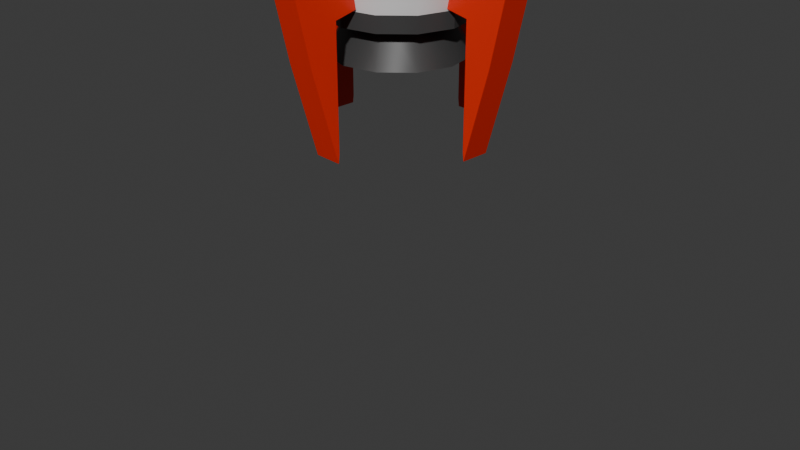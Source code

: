 # Source: Rocket.blend  (saved by Blender 4.4.30; exported with 4.5.12 LTS)
import bpy
from mathutils import Matrix  # noqa: F401  (used for matrix-valued properties, if any)

bpy.ops.wm.read_factory_settings(use_empty=True)
scene = bpy.context.scene
scene.name = 'Scene'

# ---- collections
col_collection = bpy.data.collections.new('Collection'); scene.collection.children.link(col_collection)

# ---- materials (node trees are filled in below, after node groups)
mat_material_001 = bpy.data.materials.new('Material.001')
mat_material_004 = bpy.data.materials.new('Material.004')
mat_material_002 = bpy.data.materials.new('Material.002')
mat_material_003 = bpy.data.materials.new('Material.003')

# ---- node groups
ng_smooth_by_angle = bpy.data.node_groups.new('Smooth by Angle', 'GeometryNodeTree')
_s = ng_smooth_by_angle.interface.new_socket(name='Mesh', in_out='OUTPUT', socket_type='NodeSocketGeometry')
_s = ng_smooth_by_angle.interface.new_socket(name='Mesh', in_out='INPUT', socket_type='NodeSocketGeometry')
_s = ng_smooth_by_angle.interface.new_socket(name='Angle', in_out='INPUT', socket_type='NodeSocketFloat')
_s.subtype = 'ANGLE'
_s.default_value = 0.5236
_s.min_value = 0.0
_s.max_value = 3.142
_s.description = 'Maximum face angle for smooth edges'
_s = ng_smooth_by_angle.interface.new_socket(name='Ignore Sharpness', in_out='INPUT', socket_type='NodeSocketBool')
_s.force_non_field = True
ng_smooth_by_angle.description = 'Set the sharpness of mesh edges based on the angle between the neighboring faces'
ng_smooth_by_angle.is_modifier = True
_N = ng_smooth_by_angle.nodes; _L = ng_smooth_by_angle.links
n0 = _N.new('GeometryNodeSetShadeSmooth'); n0.name = 'Set Shade Smooth'; n0.location = (120, -80)
n0.domain = 'EDGE'
n1 = _N.new('GeometryNodeSetShadeSmooth'); n1.name = 'Set Shade Smooth.001'; n1.location = (300, -80)
n2 = _N.new('NodeGroupOutput'); n2.name = 'Group Output'; n2.location = (480, -80)
n3 = _N.new('GeometryNodeInputMeshEdgeAngle'); n3.name = 'Edge Angle'; n3.location = (-440, -240)
n4 = _N.new('NodeGroupInput'); n4.name = 'Group Input'; n4.location = (-80, -80)
n5 = _N.new('GeometryNodeInputEdgeSmooth'); n5.name = 'Is Edge Smooth'; n5.location = (-260, -120)
n6 = _N.new('GeometryNodeInputShadeSmooth'); n6.name = 'Is Shade Smooth'; n6.location = (-440, -397)
n7 = _N.new('FunctionNodeCompare'); n7.name = 'Compare'; n7.location = (-260, -260)
n7.operation = 'LESS_EQUAL'
n7.inputs[6].default_value = (0.0, 0.0, 0.0, 0.0)
n7.inputs[7].default_value = (0.0, 0.0, 0.0, 0.0)
n8 = _N.new('FunctionNodeBooleanMath'); n8.name = 'Boolean Math.001'; n8.location = (-80, -260)
n9 = _N.new('NodeGroupInput'); n9.name = 'Group Input.001'; n9.location = (-440, -329)
n10 = _N.new('NodeGroupInput'); n10.name = 'Group Input.002'; n10.location = (-259, -189)
n11 = _N.new('FunctionNodeBooleanMath'); n11.name = 'Boolean Math'; n11.location = (-80, -149)
n11.operation = 'OR'
n12 = _N.new('FunctionNodeBooleanMath'); n12.name = 'Boolean Math.002'; n12.location = (-260, -380)
n12.operation = 'OR'
n13 = _N.new('NodeGroupInput'); n13.name = 'Group Input.003'; n13.location = (-440, -460)
_L.new(n3.outputs[0], n7.inputs[0])
_L.new(n1.outputs[0], n2.inputs[0])
_L.new(n9.outputs[1], n7.inputs[1])
_L.new(n7.outputs[0], n8.inputs[0])
_L.new(n4.outputs[0], n0.inputs[0])
_L.new(n0.outputs[0], n1.inputs[0])
_L.new(n8.outputs[0], n0.inputs[2])
_L.new(n10.outputs[2], n11.inputs[1])
_L.new(n5.outputs[0], n11.inputs[0])
_L.new(n11.outputs[0], n0.inputs[1])
_L.new(n13.outputs[2], n12.inputs[1])
_L.new(n6.outputs[0], n12.inputs[0])
_L.new(n12.outputs[0], n8.inputs[1])
n2.is_active_output = True

# ---- material node trees
mat_material_001.use_nodes = True; mat_material_001.node_tree.nodes.clear()
_N = mat_material_001.node_tree.nodes; _L = mat_material_001.node_tree.links
n0 = _N.new('ShaderNodeBsdfPrincipled'); n0.name = 'Principled BSDF'; n0.location = (10, 300)
n1 = _N.new('ShaderNodeOutputMaterial'); n1.name = 'Material Output'; n1.location = (300, 300)
_L.new(n0.outputs[0], n1.inputs[0])
n1.is_active_output = True
mat_material_004.use_nodes = True; mat_material_004.node_tree.nodes.clear()
_N = mat_material_004.node_tree.nodes; _L = mat_material_004.node_tree.links
n0 = _N.new('ShaderNodeBsdfPrincipled'); n0.name = 'Principled BSDF'; n0.location = (10, 300)
n0.inputs[0].default_value = (0.04444, 0.04444, 0.04444, 1.0)
n1 = _N.new('ShaderNodeOutputMaterial'); n1.name = 'Material Output'; n1.location = (300, 300)
_L.new(n0.outputs[0], n1.inputs[0])
n1.is_active_output = True
mat_material_002.use_nodes = True; mat_material_002.node_tree.nodes.clear()
_N = mat_material_002.node_tree.nodes; _L = mat_material_002.node_tree.links
n0 = _N.new('ShaderNodeBsdfPrincipled'); n0.name = 'Principled BSDF'; n0.location = (10, 300)
n0.inputs[0].default_value = (0.02887, 0.5978, 0.8003, 1.0)
n1 = _N.new('ShaderNodeOutputMaterial'); n1.name = 'Material Output'; n1.location = (300, 300)
_L.new(n0.outputs[0], n1.inputs[0])
n1.is_active_output = True
mat_material_003.use_nodes = True; mat_material_003.node_tree.nodes.clear()
_N = mat_material_003.node_tree.nodes; _L = mat_material_003.node_tree.links
n0 = _N.new('ShaderNodeBsdfPrincipled'); n0.name = 'Principled BSDF'; n0.location = (10, 300)
n0.inputs[0].default_value = (0.8006, 0.01949, 0.0, 1.0)
n1 = _N.new('ShaderNodeOutputMaterial'); n1.name = 'Material Output'; n1.location = (300, 300)
_L.new(n0.outputs[0], n1.inputs[0])
n1.is_active_output = True

# ---- world
world_world = bpy.data.worlds.new('World'); scene.world = world_world
world_world.use_nodes = True; world_world.node_tree.nodes.clear()
_N = world_world.node_tree.nodes; _L = world_world.node_tree.links
n0 = _N.new('ShaderNodeOutputWorld'); n0.name = 'World Output'; n0.location = (300, 300)
n1 = _N.new('ShaderNodeBackground'); n1.name = 'Background'; n1.location = (10, 300)
n1.inputs[0].default_value = (0.05088, 0.05088, 0.05088, 1.0)
_L.new(n1.outputs[0], n0.inputs[0])
n0.is_active_output = True
world_world.color = (0.05088, 0.05088, 0.05088)
world_world.sun_shadow_jitter_overblur = 0.0

# ---- cameras
cam_camera = bpy.data.cameras.new('Camera')
cam_camera.clip_end = 100.0
cam_camera.ortho_scale = 7.314

# ---- meshes
me_cylinder_003 = bpy.data.meshes.new('Cylinder.003')
me_cylinder_003.from_pydata([(1.605e-09, 0.6768, -1.0), (0.0, 1.0, 0.337), (0.3384, 0.5862, -1.0), (0.5, 0.866, 0.337), (0.5862, 0.3384, -1.0), (0.866, 0.5, 0.337), (0.6768, -1.605e-09, -1.0), (1.0, 0.0, 0.337), (0.5862, -0.3384, -1.0), (0.866, -0.5, 0.337), (0.3384, -0.5862, -1.0), (0.5, -0.866, 0.337), (1.605e-09, -0.6768, -1.0), (0.0, -1.0, 0.337), (-0.3384, -0.5862, -1.0), (-0.5, -0.866, 0.337), (-0.5862, -0.3384, -1.0), (-0.866, -0.5, 0.337), (-0.6768, -1.605e-09, -1.0), (-1.0, 0.0, 0.337), (-0.5862, 0.3384, -1.0), (-0.866, 0.5, 0.337), (-0.3384, 0.5862, -1.0), (-0.5, 0.866, 0.337), (0.3463, 0.5999, 1.534), (1.527e-09, 0.6927, 1.534), (0.5999, 0.3463, 1.534), (0.6927, -1.527e-09, 1.534), (0.5999, -0.3463, 1.534), (0.3463, -0.5999, 1.534), (1.527e-09, -0.6927, 1.534), (-0.3463, -0.5999, 1.534), (-0.5999, -0.3463, 1.534), (-0.6927, -1.527e-09, 1.534), (-0.5999, 0.3463, 1.534), (-0.3463, 0.5999, 1.534)], [], [(0, 1, 3, 2), (2, 3, 5, 4), (4, 5, 7, 6), (6, 7, 9, 8), (8, 9, 11, 10), (10, 11, 13, 12), (12, 13, 15, 14), (14, 15, 17, 16), (16, 17, 19, 18), (18, 19, 21, 20), (9, 7, 27, 28), (20, 21, 23, 22), (22, 23, 1, 0), (0, 2, 4, 6, 8, 10, 12, 14, 16, 18, 20, 22), (24, 25, 35, 34, 33, 32, 31, 30, 29, 28, 27, 26), (1, 23, 35, 25), (3, 1, 25, 24), (7, 5, 26, 27), (23, 21, 34, 35), (5, 3, 24, 26), (21, 19, 33, 34), (19, 17, 32, 33), (17, 15, 31, 32), (15, 13, 30, 31), (13, 11, 29, 30), (11, 9, 28, 29)])
me_cylinder_003.polygons.foreach_set('use_smooth', [True] * 26)
_uv = me_cylinder_003.uv_layers.new(name='UVMap')
_uv.uv.foreach_set('vector', [1.0, 0.5, 1.0, 1.0, 0.9167, 1.0, 0.9167, 0.5, 0.9167, 0.5, 0.9167, 1.0, 0.8333, 1.0, 0.8333, 0.5, 0.8333, 0.5, 0.8333, 1.0, 0.75, 1.0, 0.75, 0.5, 0.75, 0.5, 0.75, 1.0, 0.6667, 1.0, 0.6667, 0.5, 0.6667, 0.5, 0.6667, 1.0, 0.5833, 1.0, 0.5833, 0.5, 0.5833, 0.5, 0.5833, 1.0, 0.5, 1.0, 0.5, 0.5, 0.5, 0.5, 0.5, 1.0, 0.4167, 1.0, 0.4167, 0.5, 0.4167, 0.5, 0.4167, 1.0, 0.3333, 1.0, 0.3333, 0.5, 0.3333, 0.5, 0.3333, 1.0, 0.25, 1.0, 0.25, 0.5, 0.25, 0.5, 0.25, 1.0, 0.1667, 1.0, 0.1667, 0.5, 0.6667, 1.0, 0.75, 1.0, 0.75, 1.0, 0.6667, 1.0, 0.1667, 0.5, 0.1667, 1.0, 0.08333, 1.0, 0.08333, 0.5, 0.08333, 0.5, 0.08333, 1.0, 7.451e-08, 1.0, 7.451e-08, 0.5, 0.75, 0.49, 0.87, 0.4578, 0.9578, 0.37, 0.99, 0.25, 0.9578, 0.13, 0.87, 0.04215, 0.75, 0.01, 0.63, 0.04215, 0.5422, 0.13, 0.51, 0.25, 0.5422, 0.37, 0.63, 0.4578, 0.37, 0.4578, 0.25, 0.49, 0.13, 0.4578, 0.04215, 0.37, 0.01, 0.25, 0.04215, 0.13, 0.13, 0.04215, 0.25, 0.01, 0.37, 0.04215, 0.4578, 0.13, 0.49, 0.25, 0.4578, 0.37, 7.451e-08, 1.0, 0.08333, 1.0, 0.08333, 1.0, 7.451e-08, 1.0, 0.9167, 1.0, 1.0, 1.0, 1.0, 1.0, 0.9167, 1.0, 0.75, 1.0, 0.8333, 1.0, 0.8333, 1.0, 0.75, 1.0, 0.08333, 1.0, 0.1667, 1.0, 0.1667, 1.0, 0.08333, 1.0, 0.8333, 1.0, 0.9167, 1.0, 0.9167, 1.0, 0.8333, 1.0, 0.1667, 1.0, 0.25, 1.0, 0.25, 1.0, 0.1667, 1.0, 0.25, 1.0, 0.3333, 1.0, 0.3333, 1.0, 0.25, 1.0, 0.3333, 1.0, 0.4167, 1.0, 0.4167, 1.0, 0.3333, 1.0, 0.4167, 1.0, 0.5, 1.0, 0.5, 1.0, 0.4167, 1.0, 0.5, 1.0, 0.5833, 1.0, 0.5833, 1.0, 0.5, 1.0, 0.5833, 1.0, 0.6667, 1.0, 0.6667, 1.0, 0.5833, 1.0])
me_cylinder_003.materials.append(mat_material_001)
me_cylinder_003.update()
me_cone = bpy.data.meshes.new('Cone')
me_cone.from_pydata([(0.0, 1.0, -1.0), (0.5, 0.866, -1.0), (0.866, 0.5, -1.0), (1.0, 0.0, -1.0), (0.866, -0.5, -1.0), (0.5, -0.866, -1.0), (0.0, -1.0, -1.0), (-0.5, -0.866, -1.0), (-0.866, -0.5, -1.0), (-1.0, 0.0, -1.0), (-0.866, 0.5, -1.0), (-0.5, 0.866, -1.0), (0.0, 0.0, 1.0)], [], [(0, 12, 1), (1, 12, 2), (2, 12, 3), (3, 12, 4), (4, 12, 5), (5, 12, 6), (6, 12, 7), (7, 12, 8), (8, 12, 9), (9, 12, 10), (0, 1, 2, 3, 4, 5, 6, 7, 8, 9, 10, 11), (10, 12, 11), (11, 12, 0)])
me_cone.polygons.foreach_set('use_smooth', [True] * 13)
_uv = me_cone.uv_layers.new(name='UVMap')
_uv.uv.foreach_set('vector', [0.25, 0.49, 0.25, 0.25, 0.37, 0.4578, 0.37, 0.4578, 0.25, 0.25, 0.4578, 0.37, 0.4578, 0.37, 0.25, 0.25, 0.49, 0.25, 0.49, 0.25, 0.25, 0.25, 0.4578, 0.13, 0.4578, 0.13, 0.25, 0.25, 0.37, 0.04215, 0.37, 0.04215, 0.25, 0.25, 0.25, 0.01, 0.25, 0.01, 0.25, 0.25, 0.13, 0.04215, 0.13, 0.04215, 0.25, 0.25, 0.04215, 0.13, 0.04215, 0.13, 0.25, 0.25, 0.01, 0.25, 0.01, 0.25, 0.25, 0.25, 0.04215, 0.37, 0.75, 0.49, 0.87, 0.4578, 0.9578, 0.37, 0.99, 0.25, 0.9578, 0.13, 0.87, 0.04215, 0.75, 0.01, 0.63, 0.04215, 0.5422, 0.13, 0.51, 0.25, 0.5422, 0.37, 0.63, 0.4578, 0.04215, 0.37, 0.25, 0.25, 0.13, 0.4578, 0.13, 0.4578, 0.25, 0.25, 0.25, 0.49])
me_cone.materials.append(mat_material_004)
me_cone.update()
me_cylinder_004 = bpy.data.meshes.new('Cylinder.004')
me_cylinder_004.from_pydata([(3.759e-09, 0.8896, -0.3769), (1.044e-09, 0.6142, 0.1522), (0.4448, 0.7704, -0.3769), (0.3071, 0.5319, 0.1522), (0.7704, 0.4448, -0.3769), (0.5319, 0.3071, 0.1522), (0.8896, 6.324e-09, -0.3769), (0.6142, -2.087e-09, 0.1522), (0.7704, -0.4448, -0.3769), (0.5319, -0.3071, 0.1522), (0.4448, -0.7704, -0.3769), (0.3071, -0.5319, 0.1522), (3.759e-09, -0.8896, -0.3769), (1.044e-09, -0.6142, 0.1522), (-0.4448, -0.7704, -0.3769), (-0.3071, -0.5319, 0.1522), (-0.7704, -0.4448, -0.3769), (-0.5319, -0.3071, 0.1522), (-0.8896, 6.324e-09, -0.3769), (-0.6142, -2.087e-09, 0.1522), (-0.7704, 0.4448, -0.3769), (-0.5319, 0.3071, 0.1522), (-0.4448, 0.7704, -0.3769), (-0.3071, 0.5319, 0.1522)], [], [(0, 1, 3, 2), (2, 3, 5, 4), (4, 5, 7, 6), (6, 7, 9, 8), (8, 9, 11, 10), (10, 11, 13, 12), (12, 13, 15, 14), (14, 15, 17, 16), (16, 17, 19, 18), (18, 19, 21, 20), (3, 1, 23, 21, 19, 17, 15, 13, 11, 9, 7, 5), (20, 21, 23, 22), (22, 23, 1, 0), (0, 2, 4, 6, 8, 10, 12, 14, 16, 18, 20, 22)])
me_cylinder_004.polygons.foreach_set('use_smooth', [True] * 14)
_uv = me_cylinder_004.uv_layers.new(name='UVMap')
_uv.uv.foreach_set('vector', [1.0, 0.5, 1.0, 1.0, 0.9167, 1.0, 0.9167, 0.5, 0.9167, 0.5, 0.9167, 1.0, 0.8333, 1.0, 0.8333, 0.5, 0.8333, 0.5, 0.8333, 1.0, 0.75, 1.0, 0.75, 0.5, 0.75, 0.5, 0.75, 1.0, 0.6667, 1.0, 0.6667, 0.5, 0.6667, 0.5, 0.6667, 1.0, 0.5833, 1.0, 0.5833, 0.5, 0.5833, 0.5, 0.5833, 1.0, 0.5, 1.0, 0.5, 0.5, 0.5, 0.5, 0.5, 1.0, 0.4167, 1.0, 0.4167, 0.5, 0.4167, 0.5, 0.4167, 1.0, 0.3333, 1.0, 0.3333, 0.5, 0.3333, 0.5, 0.3333, 1.0, 0.25, 1.0, 0.25, 0.5, 0.25, 0.5, 0.25, 1.0, 0.1667, 1.0, 0.1667, 0.5, 0.37, 0.4578, 0.25, 0.49, 0.13, 0.4578, 0.04215, 0.37, 0.01, 0.25, 0.04215, 0.13, 0.13, 0.04215, 0.25, 0.01, 0.37, 0.04215, 0.4578, 0.13, 0.49, 0.25, 0.4578, 0.37, 0.1667, 0.5, 0.1667, 1.0, 0.08333, 1.0, 0.08333, 0.5, 0.08333, 0.5, 0.08333, 1.0, 7.451e-08, 1.0, 7.451e-08, 0.5, 0.75, 0.49, 0.87, 0.4578, 0.9578, 0.37, 0.99, 0.25, 0.9578, 0.13, 0.87, 0.04215, 0.75, 0.01, 0.63, 0.04215, 0.5422, 0.13, 0.51, 0.25, 0.5422, 0.37, 0.63, 0.4578])
me_cylinder_004.materials.append(mat_material_004)
me_cylinder_004.update()
me_cylinder_006 = bpy.data.meshes.new('Cylinder.006')
me_cylinder_006.from_pydata([(0.0, 1.0, -1.0), (0.0, 1.0, 1.0), (0.5, 0.866, -1.0), (0.5, 0.866, 1.0), (0.866, 0.5, -1.0), (0.866, 0.5, 1.0), (1.0, 0.0, -1.0), (1.0, 0.0, 1.0), (0.866, -0.5, -1.0), (0.866, -0.5, 1.0), (0.5, -0.866, -1.0), (0.5, -0.866, 1.0), (0.0, -1.0, -1.0), (0.0, -1.0, 1.0), (-0.5, -0.866, -1.0), (-0.5, -0.866, 1.0), (-0.866, -0.5, -1.0), (-0.866, -0.5, 1.0), (-1.0, 0.0, -1.0), (-1.0, 0.0, 1.0), (-0.866, 0.5, -1.0), (-0.866, 0.5, 1.0), (-0.5, 0.866, -1.0), (-0.5, 0.866, 1.0)], [], [(0, 1, 3, 2), (2, 3, 5, 4), (4, 5, 7, 6), (6, 7, 9, 8), (8, 9, 11, 10), (10, 11, 13, 12), (12, 13, 15, 14), (14, 15, 17, 16), (16, 17, 19, 18), (18, 19, 21, 20), (3, 1, 23, 21, 19, 17, 15, 13, 11, 9, 7, 5), (20, 21, 23, 22), (22, 23, 1, 0), (0, 2, 4, 6, 8, 10, 12, 14, 16, 18, 20, 22)])
me_cylinder_006.polygons.foreach_set('use_smooth', [True] * 14)
_uv = me_cylinder_006.uv_layers.new(name='UVMap')
_uv.uv.foreach_set('vector', [1.0, 0.5, 1.0, 1.0, 0.9167, 1.0, 0.9167, 0.5, 0.9167, 0.5, 0.9167, 1.0, 0.8333, 1.0, 0.8333, 0.5, 0.8333, 0.5, 0.8333, 1.0, 0.75, 1.0, 0.75, 0.5, 0.75, 0.5, 0.75, 1.0, 0.6667, 1.0, 0.6667, 0.5, 0.6667, 0.5, 0.6667, 1.0, 0.5833, 1.0, 0.5833, 0.5, 0.5833, 0.5, 0.5833, 1.0, 0.5, 1.0, 0.5, 0.5, 0.5, 0.5, 0.5, 1.0, 0.4167, 1.0, 0.4167, 0.5, 0.4167, 0.5, 0.4167, 1.0, 0.3333, 1.0, 0.3333, 0.5, 0.3333, 0.5, 0.3333, 1.0, 0.25, 1.0, 0.25, 0.5, 0.25, 0.5, 0.25, 1.0, 0.1667, 1.0, 0.1667, 0.5, 0.37, 0.4578, 0.25, 0.49, 0.13, 0.4578, 0.04215, 0.37, 0.01, 0.25, 0.04215, 0.13, 0.13, 0.04215, 0.25, 0.01, 0.37, 0.04215, 0.4578, 0.13, 0.49, 0.25, 0.4578, 0.37, 0.1667, 0.5, 0.1667, 1.0, 0.08333, 1.0, 0.08333, 0.5, 0.08333, 0.5, 0.08333, 1.0, 7.451e-08, 1.0, 7.451e-08, 0.5, 0.75, 0.49, 0.87, 0.4578, 0.9578, 0.37, 0.99, 0.25, 0.9578, 0.13, 0.87, 0.04215, 0.75, 0.01, 0.63, 0.04215, 0.5422, 0.13, 0.51, 0.25, 0.5422, 0.37, 0.63, 0.4578])
me_cylinder_006.materials.append(mat_material_002)
me_cylinder_006.update()
me_cube_004 = bpy.data.meshes.new('Cube.004')
me_cube_004.from_pydata([(-1.0, 3.383, 1.176), (-1.088, 4.327, 1.263), (-1.0, 3.737, 0.64), (-1.088, 4.734, 0.6898), (1.0, 3.383, 1.176), (0.9121, 4.327, 1.263), (1.0, 3.737, 0.64), (0.9121, 4.734, 0.6898), (-1.0, 2.55, 0.2497), (-1.0, 1.904, 0.9262), (1.0, 2.55, 0.2497), (1.0, 1.904, 0.9262), (1.0, 3.737, -0.6082), (-1.0, 3.737, -0.6082), (1.0, 3.692, -0.6956), (-1.0, 3.692, -0.6956)], [], [(0, 1, 3, 2), (2, 3, 7, 6), (6, 7, 5, 4), (4, 5, 1, 0), (6, 10, 14, 12), (7, 3, 1, 5), (8, 10, 11, 9), (0, 2, 8, 9), (6, 4, 11, 10), (4, 0, 9, 11), (13, 12, 14, 15), (8, 2, 13, 15), (2, 6, 12, 13), (10, 8, 15, 14)])
me_cube_004.polygons.foreach_set('use_smooth', [True] * 14)
_uv = me_cube_004.uv_layers.new(name='UVMap')
_uv.uv.foreach_set('vector', [0.375, 0.0, 0.625, 0.0, 0.625, 0.25, 0.375, 0.25, 0.375, 0.25, 0.625, 0.25, 0.625, 0.5, 0.375, 0.5, 0.375, 0.5, 0.625, 0.5, 0.625, 0.75, 0.375, 0.75, 0.375, 0.75, 0.625, 0.75, 0.625, 1.0, 0.375, 1.0, 0.375, 0.5, 0.375, 0.5, 0.375, 0.5, 0.375, 0.5, 0.625, 0.5, 0.875, 0.5, 0.875, 0.75, 0.625, 0.75, 0.125, 0.5, 0.375, 0.5, 0.375, 0.75, 0.125, 0.75, 0.375, 0.0, 0.375, 0.25, 0.375, 0.25, 0.375, 0.0, 0.375, 0.5, 0.375, 0.75, 0.375, 0.75, 0.375, 0.5, 0.375, 0.75, 0.375, 1.0, 0.375, 1.0, 0.375, 0.75, 0.375, 0.25, 0.375, 0.5, 0.375, 0.5, 0.375, 0.25, 0.375, 0.25, 0.375, 0.25, 0.375, 0.25, 0.375, 0.25, 0.375, 0.25, 0.375, 0.5, 0.375, 0.5, 0.375, 0.25, 0.375, 0.5, 0.125, 0.5, 0.125, 0.5, 0.375, 0.5])
me_cube_004.materials.append(mat_material_003)
me_cube_004.update()
me_cube_005 = bpy.data.meshes.new('Cube.005')
me_cube_005.from_pydata([(-1.0, 3.383, 1.176), (-1.088, 4.327, 1.263), (-1.0, 3.737, 0.64), (-1.088, 4.734, 0.6898), (1.0, 3.383, 1.176), (0.9121, 4.327, 1.263), (1.0, 3.737, 0.64), (0.9121, 4.734, 0.6898), (-1.0, 2.55, 0.2497), (-1.0, 1.904, 0.9262), (1.0, 2.55, 0.2497), (1.0, 1.904, 0.9262), (1.0, 3.737, -0.6082), (-1.0, 3.737, -0.6082), (1.0, 3.692, -0.6956), (-1.0, 3.692, -0.6956)], [], [(0, 1, 3, 2), (2, 3, 7, 6), (6, 7, 5, 4), (4, 5, 1, 0), (6, 10, 14, 12), (7, 3, 1, 5), (8, 10, 11, 9), (0, 2, 8, 9), (6, 4, 11, 10), (4, 0, 9, 11), (13, 12, 14, 15), (8, 2, 13, 15), (2, 6, 12, 13), (10, 8, 15, 14)])
me_cube_005.polygons.foreach_set('use_smooth', [True] * 14)
_uv = me_cube_005.uv_layers.new(name='UVMap')
_uv.uv.foreach_set('vector', [0.375, 0.0, 0.625, 0.0, 0.625, 0.25, 0.375, 0.25, 0.375, 0.25, 0.625, 0.25, 0.625, 0.5, 0.375, 0.5, 0.375, 0.5, 0.625, 0.5, 0.625, 0.75, 0.375, 0.75, 0.375, 0.75, 0.625, 0.75, 0.625, 1.0, 0.375, 1.0, 0.375, 0.5, 0.375, 0.5, 0.375, 0.5, 0.375, 0.5, 0.625, 0.5, 0.875, 0.5, 0.875, 0.75, 0.625, 0.75, 0.125, 0.5, 0.375, 0.5, 0.375, 0.75, 0.125, 0.75, 0.375, 0.0, 0.375, 0.25, 0.375, 0.25, 0.375, 0.0, 0.375, 0.5, 0.375, 0.75, 0.375, 0.75, 0.375, 0.5, 0.375, 0.75, 0.375, 1.0, 0.375, 1.0, 0.375, 0.75, 0.375, 0.25, 0.375, 0.5, 0.375, 0.5, 0.375, 0.25, 0.375, 0.25, 0.375, 0.25, 0.375, 0.25, 0.375, 0.25, 0.375, 0.25, 0.375, 0.5, 0.375, 0.5, 0.375, 0.25, 0.375, 0.5, 0.125, 0.5, 0.125, 0.5, 0.375, 0.5])
me_cube_005.materials.append(mat_material_003)
me_cube_005.update()
me_cube_006 = bpy.data.meshes.new('Cube.006')
me_cube_006.from_pydata([(-1.0, 3.383, 1.176), (-1.088, 4.327, 1.263), (-1.0, 3.737, 0.64), (-1.088, 4.734, 0.6898), (1.0, 3.383, 1.176), (0.9121, 4.327, 1.263), (1.0, 3.737, 0.64), (0.9121, 4.734, 0.6898), (-1.0, 2.55, 0.2497), (-1.0, 1.904, 0.9262), (1.0, 2.55, 0.2497), (1.0, 1.904, 0.9262), (1.0, 3.737, -0.6082), (-1.0, 3.737, -0.6082), (1.0, 3.692, -0.6956), (-1.0, 3.692, -0.6956)], [], [(0, 1, 3, 2), (2, 3, 7, 6), (6, 7, 5, 4), (4, 5, 1, 0), (6, 10, 14, 12), (7, 3, 1, 5), (8, 10, 11, 9), (0, 2, 8, 9), (6, 4, 11, 10), (4, 0, 9, 11), (13, 12, 14, 15), (8, 2, 13, 15), (2, 6, 12, 13), (10, 8, 15, 14)])
me_cube_006.polygons.foreach_set('use_smooth', [True] * 14)
_uv = me_cube_006.uv_layers.new(name='UVMap')
_uv.uv.foreach_set('vector', [0.375, 0.0, 0.625, 0.0, 0.625, 0.25, 0.375, 0.25, 0.375, 0.25, 0.625, 0.25, 0.625, 0.5, 0.375, 0.5, 0.375, 0.5, 0.625, 0.5, 0.625, 0.75, 0.375, 0.75, 0.375, 0.75, 0.625, 0.75, 0.625, 1.0, 0.375, 1.0, 0.375, 0.5, 0.375, 0.5, 0.375, 0.5, 0.375, 0.5, 0.625, 0.5, 0.875, 0.5, 0.875, 0.75, 0.625, 0.75, 0.125, 0.5, 0.375, 0.5, 0.375, 0.75, 0.125, 0.75, 0.375, 0.0, 0.375, 0.25, 0.375, 0.25, 0.375, 0.0, 0.375, 0.5, 0.375, 0.75, 0.375, 0.75, 0.375, 0.5, 0.375, 0.75, 0.375, 1.0, 0.375, 1.0, 0.375, 0.75, 0.375, 0.25, 0.375, 0.5, 0.375, 0.5, 0.375, 0.25, 0.375, 0.25, 0.375, 0.25, 0.375, 0.25, 0.375, 0.25, 0.375, 0.25, 0.375, 0.5, 0.375, 0.5, 0.375, 0.25, 0.375, 0.5, 0.125, 0.5, 0.125, 0.5, 0.375, 0.5])
me_cube_006.materials.append(mat_material_003)
me_cube_006.update()
me_cube_007 = bpy.data.meshes.new('Cube.007')
me_cube_007.from_pydata([(-1.0, 3.383, 1.176), (-1.088, 4.327, 1.263), (-1.0, 3.737, 0.64), (-1.088, 4.734, 0.6898), (1.0, 3.383, 1.176), (0.9121, 4.327, 1.263), (1.0, 3.737, 0.64), (0.9121, 4.734, 0.6898), (-1.0, 2.55, 0.2497), (-1.0, 1.904, 0.9262), (1.0, 2.55, 0.2497), (1.0, 1.904, 0.9262), (1.0, 3.737, -0.6082), (-1.0, 3.737, -0.6082), (1.0, 3.692, -0.6956), (-1.0, 3.692, -0.6956)], [], [(0, 1, 3, 2), (2, 3, 7, 6), (6, 7, 5, 4), (4, 5, 1, 0), (6, 10, 14, 12), (7, 3, 1, 5), (8, 10, 11, 9), (0, 2, 8, 9), (6, 4, 11, 10), (4, 0, 9, 11), (13, 12, 14, 15), (8, 2, 13, 15), (2, 6, 12, 13), (10, 8, 15, 14)])
me_cube_007.polygons.foreach_set('use_smooth', [True] * 14)
_uv = me_cube_007.uv_layers.new(name='UVMap')
_uv.uv.foreach_set('vector', [0.375, 0.0, 0.625, 0.0, 0.625, 0.25, 0.375, 0.25, 0.375, 0.25, 0.625, 0.25, 0.625, 0.5, 0.375, 0.5, 0.375, 0.5, 0.625, 0.5, 0.625, 0.75, 0.375, 0.75, 0.375, 0.75, 0.625, 0.75, 0.625, 1.0, 0.375, 1.0, 0.375, 0.5, 0.375, 0.5, 0.375, 0.5, 0.375, 0.5, 0.625, 0.5, 0.875, 0.5, 0.875, 0.75, 0.625, 0.75, 0.125, 0.5, 0.375, 0.5, 0.375, 0.75, 0.125, 0.75, 0.375, 0.0, 0.375, 0.25, 0.375, 0.25, 0.375, 0.0, 0.375, 0.5, 0.375, 0.75, 0.375, 0.75, 0.375, 0.5, 0.375, 0.75, 0.375, 1.0, 0.375, 1.0, 0.375, 0.75, 0.375, 0.25, 0.375, 0.5, 0.375, 0.5, 0.375, 0.25, 0.375, 0.25, 0.375, 0.25, 0.375, 0.25, 0.375, 0.25, 0.375, 0.25, 0.375, 0.5, 0.375, 0.5, 0.375, 0.25, 0.375, 0.5, 0.125, 0.5, 0.125, 0.5, 0.375, 0.5])
me_cube_007.materials.append(mat_material_003)
me_cube_007.update()
me_cylinder_007 = bpy.data.meshes.new('Cylinder.007')
me_cylinder_007.from_pydata([(0.0, 1.0, -1.0), (0.0, 1.0, 1.0), (0.5, 0.866, -1.0), (0.5, 0.866, 1.0), (0.866, 0.5, -1.0), (0.866, 0.5, 1.0), (1.0, 0.0, -1.0), (1.0, 0.0, 1.0), (0.866, -0.5, -1.0), (0.866, -0.5, 1.0), (0.5, -0.866, -1.0), (0.5, -0.866, 1.0), (0.0, -1.0, -1.0), (0.0, -1.0, 1.0), (-0.5, -0.866, -1.0), (-0.5, -0.866, 1.0), (-0.866, -0.5, -1.0), (-0.866, -0.5, 1.0), (-1.0, 0.0, -1.0), (-1.0, 0.0, 1.0), (-0.866, 0.5, -1.0), (-0.866, 0.5, 1.0), (-0.5, 0.866, -1.0), (-0.5, 0.866, 1.0)], [], [(0, 1, 3, 2), (2, 3, 5, 4), (4, 5, 7, 6), (6, 7, 9, 8), (8, 9, 11, 10), (10, 11, 13, 12), (12, 13, 15, 14), (14, 15, 17, 16), (16, 17, 19, 18), (18, 19, 21, 20), (3, 1, 23, 21, 19, 17, 15, 13, 11, 9, 7, 5), (20, 21, 23, 22), (22, 23, 1, 0), (0, 2, 4, 6, 8, 10, 12, 14, 16, 18, 20, 22)])
me_cylinder_007.polygons.foreach_set('use_smooth', [True] * 14)
_uv = me_cylinder_007.uv_layers.new(name='UVMap')
_uv.uv.foreach_set('vector', [1.0, 0.5, 1.0, 1.0, 0.9167, 1.0, 0.9167, 0.5, 0.9167, 0.5, 0.9167, 1.0, 0.8333, 1.0, 0.8333, 0.5, 0.8333, 0.5, 0.8333, 1.0, 0.75, 1.0, 0.75, 0.5, 0.75, 0.5, 0.75, 1.0, 0.6667, 1.0, 0.6667, 0.5, 0.6667, 0.5, 0.6667, 1.0, 0.5833, 1.0, 0.5833, 0.5, 0.5833, 0.5, 0.5833, 1.0, 0.5, 1.0, 0.5, 0.5, 0.5, 0.5, 0.5, 1.0, 0.4167, 1.0, 0.4167, 0.5, 0.4167, 0.5, 0.4167, 1.0, 0.3333, 1.0, 0.3333, 0.5, 0.3333, 0.5, 0.3333, 1.0, 0.25, 1.0, 0.25, 0.5, 0.25, 0.5, 0.25, 1.0, 0.1667, 1.0, 0.1667, 0.5, 0.37, 0.4578, 0.25, 0.49, 0.13, 0.4578, 0.04215, 0.37, 0.01, 0.25, 0.04215, 0.13, 0.13, 0.04215, 0.25, 0.01, 0.37, 0.04215, 0.4578, 0.13, 0.49, 0.25, 0.4578, 0.37, 0.1667, 0.5, 0.1667, 1.0, 0.08333, 1.0, 0.08333, 0.5, 0.08333, 0.5, 0.08333, 1.0, 7.451e-08, 1.0, 7.451e-08, 0.5, 0.75, 0.49, 0.87, 0.4578, 0.9578, 0.37, 0.99, 0.25, 0.9578, 0.13, 0.87, 0.04215, 0.75, 0.01, 0.63, 0.04215, 0.5422, 0.13, 0.51, 0.25, 0.5422, 0.37, 0.63, 0.4578])
me_cylinder_007.materials.append(mat_material_004)
me_cylinder_007.update()
me_cylinder_008 = bpy.data.meshes.new('Cylinder.008')
me_cylinder_008.from_pydata([(-4.694e-07, 1.0, -1.0), (-0.02257, 0.7011, -0.1561), (-4.694e-07, 1.0, 1.0), (0.5, 0.866, -1.0), (0.328, 0.6071, -0.1561), (0.5, 0.866, 1.0), (0.866, 0.5, -1.0), (0.5846, 0.3505, -0.1561), (0.866, 0.5, 1.0), (1.0, 0.0, -1.0), (0.6785, 0.0, -0.1561), (1.0, 0.0, 1.0), (0.866, -0.5, -1.0), (0.5846, -0.3505, -0.1561), (0.866, -0.5, 1.0), (0.5, -0.866, -1.0), (0.328, -0.6071, -0.1561), (0.5, -0.866, 1.0), (-4.694e-07, -1.0, -1.0), (-0.02257, -0.7011, -0.1561), (-4.694e-07, -1.0, 1.0), (-0.5, -0.866, -1.0), (-0.3731, -0.6071, -0.1561), (-0.5, -0.866, 1.0), (-0.866, -0.5, -1.0), (-0.6297, -0.3505, -0.1561), (-0.866, -0.5, 1.0), (-1.0, 0.0, -1.0), (-0.7236, 0.0, -0.1561), (-1.0, 0.0, 1.0), (-0.866, 0.5, -1.0), (-0.6297, 0.3505, -0.1561), (-0.866, 0.5, 1.0), (-0.5, 0.866, -1.0), (-0.3731, 0.6071, -0.1561), (-0.5, 0.866, 1.0), (-0.3731, 0.6071, 1.0), (-0.02257, 0.7011, 1.0), (0.328, 0.6071, 1.0), (-0.7236, 0.0, 1.0), (-0.3731, -0.6071, 1.0), (-0.6297, -0.3505, 1.0), (0.328, -0.6071, 1.0), (0.6785, 0.0, 1.0), (0.5846, -0.3505, 1.0), (-0.6297, 0.3505, 1.0), (0.5846, 0.3505, 1.0), (-0.02257, -0.7011, 1.0)], [], [(0, 2, 5, 3), (3, 5, 8, 6), (6, 8, 11, 9), (9, 11, 14, 12), (12, 14, 17, 15), (15, 17, 20, 18), (18, 20, 23, 21), (21, 23, 26, 24), (24, 26, 29, 27), (27, 29, 32, 30), (41, 26, 23, 20, 17, 14, 11, 8, 5, 2, 35, 32, 45, 36, 37, 38, 46, 43, 44, 42, 47, 40), (32, 29, 26, 41, 39, 45), (30, 32, 35, 33), (33, 35, 2, 0), (33, 0, 3, 6, 9, 12, 15, 18, 21, 24, 27, 30), (37, 1, 4, 38), (38, 4, 7, 46), (7, 10, 43, 46), (10, 13, 44, 43), (13, 16, 42, 44), (16, 19, 47, 42), (19, 22, 40, 47), (40, 22, 25, 41), (41, 25, 28, 39), (39, 28, 31, 45), (45, 31, 34, 36), (36, 34, 1, 37), (16, 13, 10, 7, 4, 1, 34, 31, 28, 25, 22, 19)])
me_cylinder_008.polygons.foreach_set('use_smooth', [True] * 28)
_uv = me_cylinder_008.uv_layers.new(name='UVMap')
_uv.uv.foreach_set('vector', [1.0, 0.5, 1.0, 1.0, 0.9167, 1.0, 0.9167, 0.5, 0.9167, 0.5, 0.9167, 1.0, 0.8333, 1.0, 0.8333, 0.5, 0.8333, 0.5, 0.8333, 1.0, 0.75, 1.0, 0.75, 0.5, 0.75, 0.5, 0.75, 1.0, 0.6667, 1.0, 0.6667, 0.5, 0.6667, 0.5, 0.6667, 1.0, 0.5833, 1.0, 0.5833, 0.5, 0.5833, 0.5, 0.5833, 1.0, 0.5, 1.0, 0.5, 0.5, 0.5, 0.5, 0.5, 1.0, 0.4167, 1.0, 0.4167, 0.5, 0.4167, 0.5, 0.4167, 1.0, 0.3333, 1.0, 0.3333, 0.5, 0.3333, 0.5, 0.3333, 1.0, 0.25, 1.0, 0.25, 0.5, 0.25, 0.5, 0.25, 1.0, 0.1667, 1.0, 0.1667, 0.5, 0.09887, 0.1659, 0.04215, 0.13, 0.13, 0.04215, 0.25, 0.01, 0.37, 0.04215, 0.4578, 0.13, 0.49, 0.25, 0.4578, 0.37, 0.37, 0.4578, 0.25, 0.49, 0.13, 0.4578, 0.04215, 0.37, 0.09887, 0.3341, 0.1605, 0.3957, 0.2446, 0.4183, 0.3287, 0.3957, 0.3903, 0.3341, 0.4128, 0.25, 0.3903, 0.1659, 0.3287, 0.1043, 0.2446, 0.08174, 0.1605, 0.1043, 0.04215, 0.37, 0.01, 0.25, 0.04215, 0.13, 0.09887, 0.1659, 0.07633, 0.25, 0.09887, 0.3341, 0.1667, 0.5, 0.1667, 1.0, 0.08333, 1.0, 0.08333, 0.5, 0.08333, 0.5, 0.08333, 1.0, 7.451e-08, 1.0, 7.451e-08, 0.5, 0.63, 0.4578, 0.75, 0.49, 0.87, 0.4578, 0.9578, 0.37, 0.99, 0.25, 0.9578, 0.13, 0.87, 0.04215, 0.75, 0.01, 0.63, 0.04215, 0.5422, 0.13, 0.51, 0.25, 0.5422, 0.37, 1.0, 0.9123, 1.0, 0.5, 0.9167, 0.5, 0.9167, 0.9123, 0.9167, 0.9123, 0.9167, 0.5, 0.8333, 0.5, 0.8333, 0.9123, 0.8333, 0.5, 0.75, 0.5, 0.75, 0.9123, 0.8333, 0.9123, 0.75, 0.5, 0.6667, 0.5, 0.6667, 0.9123, 0.75, 0.9123, 0.6667, 0.5, 0.5833, 0.5, 0.5833, 0.9123, 0.6667, 0.9123, 0.5833, 0.5, 0.5, 0.5, 0.5, 0.9123, 0.5833, 0.9123, 0.5, 0.5, 0.4167, 0.5, 0.4167, 0.9123, 0.5, 0.9123, 0.4167, 0.9123, 0.4167, 0.5, 0.3333, 0.5, 0.3333, 0.9123, 0.3333, 0.9123, 0.3333, 0.5, 0.25, 0.5, 0.25, 0.9123, 0.25, 0.9123, 0.25, 0.5, 0.1667, 0.5, 0.1667, 0.9123, 0.1667, 0.9123, 0.1667, 0.5, 0.08333, 0.5, 0.08333, 0.9123, 0.08333, 0.9123, 0.08333, 0.5, 7.451e-08, 0.5, 7.451e-08, 0.9123, 0.87, 0.04215, 0.9578, 0.13, 0.99, 0.25, 0.9578, 0.37, 0.87, 0.4578, 0.75, 0.49, 0.63, 0.4578, 0.5422, 0.37, 0.51, 0.25, 0.5422, 0.13, 0.63, 0.04215, 0.75, 0.01])
me_cylinder_008.materials.append(mat_material_004)
me_cylinder_008.update()
me_cylinder_001 = bpy.data.meshes.new('Cylinder.001')
me_cylinder_001.from_pydata([(0.0, 1.0, -1.0), (0.0, 1.0, 1.0), (0.5, 0.866, -1.0), (0.5, 0.866, 1.0), (0.866, 0.5, -1.0), (0.866, 0.5, 1.0), (1.0, 0.0, -1.0), (1.0, 0.0, 1.0), (0.866, -0.5, -1.0), (0.866, -0.5, 1.0), (0.5, -0.866, -1.0), (0.5, -0.866, 1.0), (0.0, -1.0, -1.0), (0.0, -1.0, 1.0), (-0.5, -0.866, -1.0), (-0.5, -0.866, 1.0), (-0.866, -0.5, -1.0), (-0.866, -0.5, 1.0), (-1.0, 0.0, -1.0), (-1.0, 0.0, 1.0), (-0.866, 0.5, -1.0), (-0.866, 0.5, 1.0), (-0.5, 0.866, -1.0), (-0.5, 0.866, 1.0)], [], [(0, 1, 3, 2), (2, 3, 5, 4), (4, 5, 7, 6), (6, 7, 9, 8), (8, 9, 11, 10), (10, 11, 13, 12), (12, 13, 15, 14), (14, 15, 17, 16), (16, 17, 19, 18), (18, 19, 21, 20), (3, 1, 23, 21, 19, 17, 15, 13, 11, 9, 7, 5), (20, 21, 23, 22), (22, 23, 1, 0), (0, 2, 4, 6, 8, 10, 12, 14, 16, 18, 20, 22)])
me_cylinder_001.polygons.foreach_set('use_smooth', [True] * 14)
_uv = me_cylinder_001.uv_layers.new(name='UVMap')
_uv.uv.foreach_set('vector', [1.0, 0.5, 1.0, 1.0, 0.9167, 1.0, 0.9167, 0.5, 0.9167, 0.5, 0.9167, 1.0, 0.8333, 1.0, 0.8333, 0.5, 0.8333, 0.5, 0.8333, 1.0, 0.75, 1.0, 0.75, 0.5, 0.75, 0.5, 0.75, 1.0, 0.6667, 1.0, 0.6667, 0.5, 0.6667, 0.5, 0.6667, 1.0, 0.5833, 1.0, 0.5833, 0.5, 0.5833, 0.5, 0.5833, 1.0, 0.5, 1.0, 0.5, 0.5, 0.5, 0.5, 0.5, 1.0, 0.4167, 1.0, 0.4167, 0.5, 0.4167, 0.5, 0.4167, 1.0, 0.3333, 1.0, 0.3333, 0.5, 0.3333, 0.5, 0.3333, 1.0, 0.25, 1.0, 0.25, 0.5, 0.25, 0.5, 0.25, 1.0, 0.1667, 1.0, 0.1667, 0.5, 0.37, 0.4578, 0.25, 0.49, 0.13, 0.4578, 0.04215, 0.37, 0.01, 0.25, 0.04215, 0.13, 0.13, 0.04215, 0.25, 0.01, 0.37, 0.04215, 0.4578, 0.13, 0.49, 0.25, 0.4578, 0.37, 0.1667, 0.5, 0.1667, 1.0, 0.08333, 1.0, 0.08333, 0.5, 0.08333, 0.5, 0.08333, 1.0, 7.451e-08, 1.0, 7.451e-08, 0.5, 0.75, 0.49, 0.87, 0.4578, 0.9578, 0.37, 0.99, 0.25, 0.9578, 0.13, 0.87, 0.04215, 0.75, 0.01, 0.63, 0.04215, 0.5422, 0.13, 0.51, 0.25, 0.5422, 0.37, 0.63, 0.4578])
me_cylinder_001.materials.append(mat_material_004)
me_cylinder_001.update()
me_cylinder_002 = bpy.data.meshes.new('Cylinder.002')
me_cylinder_002.from_pydata([(0.0, 1.0, -1.0), (0.0, 1.0, 1.0), (0.5, 0.866, -1.0), (0.5, 0.866, 1.0), (0.866, 0.5, -1.0), (0.866, 0.5, 1.0), (1.0, 0.0, -1.0), (1.0, 0.0, 1.0), (0.866, -0.5, -1.0), (0.866, -0.5, 1.0), (0.5, -0.866, -1.0), (0.5, -0.866, 1.0), (0.0, -1.0, -1.0), (0.0, -1.0, 1.0), (-0.5, -0.866, -1.0), (-0.5, -0.866, 1.0), (-0.866, -0.5, -1.0), (-0.866, -0.5, 1.0), (-1.0, 0.0, -1.0), (-1.0, 0.0, 1.0), (-0.866, 0.5, -1.0), (-0.866, 0.5, 1.0), (-0.5, 0.866, -1.0), (-0.5, 0.866, 1.0)], [], [(0, 1, 3, 2), (2, 3, 5, 4), (4, 5, 7, 6), (6, 7, 9, 8), (8, 9, 11, 10), (10, 11, 13, 12), (12, 13, 15, 14), (14, 15, 17, 16), (16, 17, 19, 18), (18, 19, 21, 20), (3, 1, 23, 21, 19, 17, 15, 13, 11, 9, 7, 5), (20, 21, 23, 22), (22, 23, 1, 0), (0, 2, 4, 6, 8, 10, 12, 14, 16, 18, 20, 22)])
me_cylinder_002.polygons.foreach_set('use_smooth', [True] * 14)
_uv = me_cylinder_002.uv_layers.new(name='UVMap')
_uv.uv.foreach_set('vector', [1.0, 0.5, 1.0, 1.0, 0.9167, 1.0, 0.9167, 0.5, 0.9167, 0.5, 0.9167, 1.0, 0.8333, 1.0, 0.8333, 0.5, 0.8333, 0.5, 0.8333, 1.0, 0.75, 1.0, 0.75, 0.5, 0.75, 0.5, 0.75, 1.0, 0.6667, 1.0, 0.6667, 0.5, 0.6667, 0.5, 0.6667, 1.0, 0.5833, 1.0, 0.5833, 0.5, 0.5833, 0.5, 0.5833, 1.0, 0.5, 1.0, 0.5, 0.5, 0.5, 0.5, 0.5, 1.0, 0.4167, 1.0, 0.4167, 0.5, 0.4167, 0.5, 0.4167, 1.0, 0.3333, 1.0, 0.3333, 0.5, 0.3333, 0.5, 0.3333, 1.0, 0.25, 1.0, 0.25, 0.5, 0.25, 0.5, 0.25, 1.0, 0.1667, 1.0, 0.1667, 0.5, 0.37, 0.4578, 0.25, 0.49, 0.13, 0.4578, 0.04215, 0.37, 0.01, 0.25, 0.04215, 0.13, 0.13, 0.04215, 0.25, 0.01, 0.37, 0.04215, 0.4578, 0.13, 0.49, 0.25, 0.4578, 0.37, 0.1667, 0.5, 0.1667, 1.0, 0.08333, 1.0, 0.08333, 0.5, 0.08333, 0.5, 0.08333, 1.0, 7.451e-08, 1.0, 7.451e-08, 0.5, 0.75, 0.49, 0.87, 0.4578, 0.9578, 0.37, 0.99, 0.25, 0.9578, 0.13, 0.87, 0.04215, 0.75, 0.01, 0.63, 0.04215, 0.5422, 0.13, 0.51, 0.25, 0.5422, 0.37, 0.63, 0.4578])
me_cylinder_002.materials.append(mat_material_004)
me_cylinder_002.update()

# ---- objects
ob_camera = bpy.data.objects.new('Camera', cam_camera)
ob_cylinder = bpy.data.objects.new('Cylinder', me_cylinder_003)
ob_cone = bpy.data.objects.new('Cone', me_cone)
ob_cylinder_001 = bpy.data.objects.new('Cylinder.001', me_cylinder_004)
ob_cylinder_002 = bpy.data.objects.new('Cylinder.002', me_cylinder_006)
ob_cube = bpy.data.objects.new('Cube', me_cube_004)
ob_cube_001 = bpy.data.objects.new('Cube.001', me_cube_005)
ob_cube_002 = bpy.data.objects.new('Cube.002', me_cube_006)
ob_cube_003 = bpy.data.objects.new('Cube.003', me_cube_007)
ob_cylinder_003 = bpy.data.objects.new('Cylinder.003', me_cylinder_007)
ob_cylinder_004 = bpy.data.objects.new('Cylinder.004', me_cylinder_008)
ob_cylinder_005 = bpy.data.objects.new('Cylinder.005', me_cylinder_001)
ob_cylinder_006 = bpy.data.objects.new('Cylinder.006', me_cylinder_002)

# ---- transforms, parenting, visibility, modifiers, constraints
ob_camera.location = (7.359, -6.926, 4.958)
ob_camera.rotation_euler = (1.109, 0.0, 0.8149)
ob_camera.lock_rotations_4d = False
ob_camera.empty_display_type = 'ARROWS'
ob_camera.color = (0.0, 0.0, 0.0, 0.0)
ob_camera.display_type = 'WIRE'
ob_camera.lineart.crease_threshold = 0.0
ob_cylinder.location = (0.0, 0.0, 3.212)
ob_cylinder.scale = (1.0, 1.0, 1.082)
_m = ob_cylinder.modifiers.new('Smooth by Angle', 'NODES')
_m.node_group = ng_smooth_by_angle
_m.use_pin_to_last = True
_m.show_group_selector = False
ob_cone.location = (0.0, 0.0, 5.248)
ob_cone.scale = (0.6975, 0.6975, 0.3745)
_m = ob_cone.modifiers.new('Smooth by Angle', 'NODES')
_m.node_group = ng_smooth_by_angle
_m.use_pin_to_last = True
_m.show_group_selector = False
ob_cylinder_001.location = (0.0, 0.0, 2.068)
ob_cylinder_001.scale = (0.782, 0.782, 0.782)
_m = ob_cylinder_001.modifiers.new('Smooth by Angle', 'NODES')
_m.node_group = ng_smooth_by_angle
_m.use_pin_to_last = True
_m.show_group_selector = False
ob_cylinder_002.location = (0.02889, -0.614, 4.249)
ob_cylinder_002.rotation_euler = (0.0, -1.529, 1.571)
ob_cylinder_002.scale = (0.2799, 0.2799, 0.2799)
_m = ob_cylinder_002.modifiers.new('Smooth by Angle', 'NODES')
_m.node_group = ng_smooth_by_angle
_m.use_pin_to_last = True
_m.show_group_selector = False
ob_cube.location = (1.818, 0.08209, 1.633)
ob_cube.rotation_euler = (0.0, -0.0, 1.571)
ob_cube.scale = (0.15, 0.24, 1.0)
_m = ob_cube.modifiers.new('Smooth by Angle', 'NODES')
_m.node_group = ng_smooth_by_angle
_m.use_pin_to_last = True
_m.show_group_selector = False
ob_cube_001.location = (-1.833, 0.08209, 1.633)
ob_cube_001.rotation_euler = (0.0, -0.0, -1.571)
ob_cube_001.scale = (0.15, 0.24, 1.0)
_m = ob_cube_001.modifiers.new('Smooth by Angle', 'NODES')
_m.node_group = ng_smooth_by_angle
_m.use_pin_to_last = True
_m.show_group_selector = False
ob_cube_002.location = (0.03868, -1.82, 1.633)
ob_cube_002.scale = (0.15, 0.24, 1.0)
_m = ob_cube_002.modifiers.new('Smooth by Angle', 'NODES')
_m.node_group = ng_smooth_by_angle
_m.use_pin_to_last = True
_m.show_group_selector = False
ob_cube_003.location = (0.03868, 1.839, 1.633)
ob_cube_003.rotation_euler = (0.0, -0.0, -3.142)
ob_cube_003.scale = (0.15, 0.24, 1.0)
_m = ob_cube_003.modifiers.new('Smooth by Angle', 'NODES')
_m.node_group = ng_smooth_by_angle
_m.use_pin_to_last = True
_m.show_group_selector = False
ob_cylinder_003.location = (0.0, 0.0, 3.442)
ob_cylinder_003.scale = (1.003, 1.003, 0.1578)
_m = ob_cylinder_003.modifiers.new('Smooth by Angle', 'NODES')
_m.node_group = ng_smooth_by_angle
_m.use_pin_to_last = True
_m.show_group_selector = False
ob_cylinder_004.location = (0.02889, -0.5361, 4.249)
ob_cylinder_004.rotation_euler = (0.0, -1.529, 1.571)
ob_cylinder_004.scale = (0.3993, 0.3993, 0.3993)
_m = ob_cylinder_004.modifiers.new('Smooth by Angle', 'NODES')
_m.node_group = ng_smooth_by_angle
_m.use_pin_to_last = True
_m.show_group_selector = False
ob_cylinder_005.location = (0.0, 0.0, 2.242)
ob_cylinder_005.scale = (0.7142, 0.714, 0.1123)
_m = ob_cylinder_005.modifiers.new('Smooth by Angle', 'NODES')
_m.node_group = ng_smooth_by_angle
_m.use_pin_to_last = True
_m.show_group_selector = False
ob_cylinder_006.location = (0.0, 0.0, 4.762)
ob_cylinder_006.scale = (0.715, 0.7148, 0.1125)
_m = ob_cylinder_006.modifiers.new('Smooth by Angle', 'NODES')
_m.node_group = ng_smooth_by_angle
_m.use_pin_to_last = True
_m.show_group_selector = False

# ---- collection membership
col_collection.objects.link(ob_camera)
col_collection.objects.link(ob_cylinder)
col_collection.objects.link(ob_cone)
col_collection.objects.link(ob_cylinder_001)
col_collection.objects.link(ob_cylinder_002)
col_collection.objects.link(ob_cube)
col_collection.objects.link(ob_cube_001)
col_collection.objects.link(ob_cube_002)
col_collection.objects.link(ob_cube_003)
col_collection.objects.link(ob_cylinder_003)
col_collection.objects.link(ob_cylinder_004)
col_collection.objects.link(ob_cylinder_005)
col_collection.objects.link(ob_cylinder_006)

# ---- scene / render settings (as saved in the file)
scene.camera = ob_camera
scene.frame_start = 1; scene.frame_end = 250; scene.frame_set(0)
scene.render.engine = 'BLENDER_EEVEE_NEXT'
bpy.context.view_layer.update()

# ---- added for rendering (the .blend has no usable light): sun
light_auto_sun = bpy.data.lights.new('AutoSun', 'SUN')
light_auto_sun.energy = 3.0
light_auto_sun.angle = 0.0523599
ob_auto_sun = bpy.data.objects.new('AutoSun', light_auto_sun)
scene.collection.objects.link(ob_auto_sun)
ob_auto_sun.rotation_euler = (0.872665, 0.174533, 0.523599)
bpy.context.view_layer.update()
